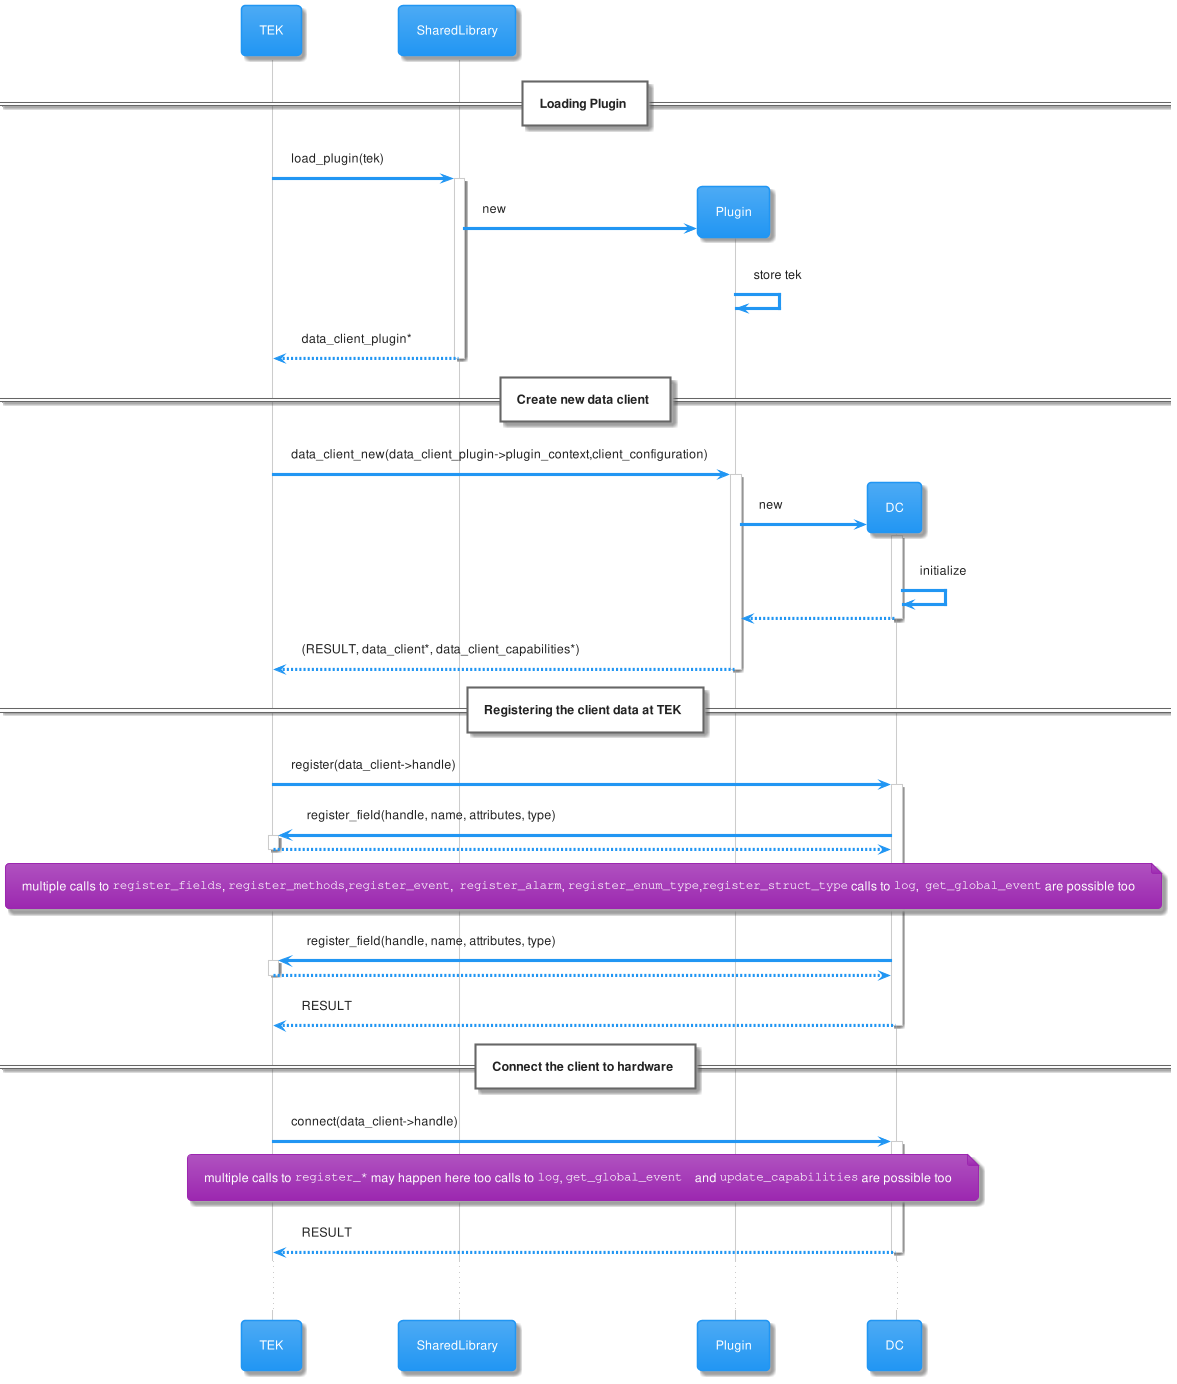

The diagram above was rendered by PlantUML. Its source (embedded in the PNG):
@startuml PluginInitializationSequence.png
 !include /sources/specification/docs/materia-theme.puml
 participant TEK
 participant SharedLibrary
 == Loading Plugin ==
 TEK -> SharedLibrary : load_plugin(tek)
 activate SharedLibrary
 create Plugin
 SharedLibrary -> Plugin:new
 Plugin -> Plugin : store tek
 return data_client_plugin*

 == Create new data client ==
 TEK->Plugin : data_client_new(data_client_plugin->plugin_context,client_configuration)
 activate Plugin
 create DC
 Plugin->DC : new
 activate DC
 DC->DC : initialize
 return
 return (RESULT, data_client*, data_client_capabilities*)

 == Registering the client data at TEK ==
 TEK -> DC : register(data_client->handle)
 activate DC
 DC -> TEK:register_field(handle, name, attributes, type)
 activate TEK
 return
 note across
  multiple calls to ""register_fields"", ""register_methods"",""register_event"",  ""register_alarm"", ""register_enum_type"",""register_struct_type"" calls to ""log"",  ""get_global_event"" are possible too
 end note
 DC -> TEK:register_field(handle, name, attributes, type)
 activate TEK
 return

 return RESULT

 == Connect the client to hardware ==
 TEK->DC: connect(data_client->handle)
 activate DC
 note across
   multiple calls to ""register_*"" may happen here too calls to ""log"", ""get_global_event""    and ""update_capabilities"" are possible too
 end note
 return RESULT
 ...
@enduml